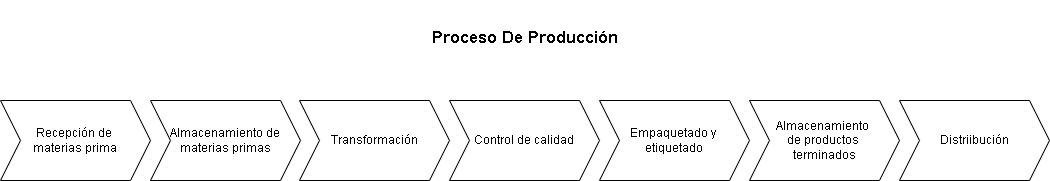

The diagram above was exported from draw.io. Its source (the exported page's mxGraphModel, read from the mxfile embedded in the PNG):
<mxGraphModel dx="1434" dy="780" grid="1" gridSize="10" guides="1" tooltips="1" connect="1" arrows="1" fold="1" page="1" pageScale="1" pageWidth="827" pageHeight="1169" math="0" shadow="0">
  <root>
    <mxCell id="0" />
    <mxCell id="1" parent="0" />
    <mxCell id="JOrcjfmb4Jpmm4wtamwf-1" value="Recepción de&amp;nbsp;&lt;div&gt;materias prima&lt;/div&gt;" style="shape=step;perimeter=stepPerimeter;whiteSpace=wrap;html=1;fixedSize=1;" vertex="1" parent="1">
      <mxGeometry x="40" y="120" width="150" height="80" as="geometry" />
    </mxCell>
    <mxCell id="JOrcjfmb4Jpmm4wtamwf-2" value="&lt;h1&gt;&lt;font style=&quot;font-size: 17px;&quot;&gt;Proceso De Producción&lt;/font&gt;&lt;/h1&gt;" style="text;html=1;align=center;verticalAlign=middle;resizable=0;points=[];autosize=1;strokeColor=none;fillColor=none;" vertex="1" parent="1">
      <mxGeometry x="459" y="20" width="210" height="70" as="geometry" />
    </mxCell>
    <mxCell id="JOrcjfmb4Jpmm4wtamwf-3" value="Almacenamiento de materias primas" style="shape=step;perimeter=stepPerimeter;whiteSpace=wrap;html=1;fixedSize=1;" vertex="1" parent="1">
      <mxGeometry x="190" y="120" width="150" height="80" as="geometry" />
    </mxCell>
    <mxCell id="JOrcjfmb4Jpmm4wtamwf-4" value="Transformación" style="shape=step;perimeter=stepPerimeter;whiteSpace=wrap;html=1;fixedSize=1;" vertex="1" parent="1">
      <mxGeometry x="339" y="120" width="150" height="80" as="geometry" />
    </mxCell>
    <mxCell id="JOrcjfmb4Jpmm4wtamwf-5" value="Control de calidad" style="shape=step;perimeter=stepPerimeter;whiteSpace=wrap;html=1;fixedSize=1;" vertex="1" parent="1">
      <mxGeometry x="489" y="120" width="150" height="80" as="geometry" />
    </mxCell>
    <mxCell id="JOrcjfmb4Jpmm4wtamwf-6" value="Empaquetado y&amp;nbsp;&lt;div&gt;etiquetado&lt;/div&gt;" style="shape=step;perimeter=stepPerimeter;whiteSpace=wrap;html=1;fixedSize=1;" vertex="1" parent="1">
      <mxGeometry x="639" y="120" width="150" height="80" as="geometry" />
    </mxCell>
    <mxCell id="JOrcjfmb4Jpmm4wtamwf-7" value="Almacenamiento&amp;nbsp;&lt;div&gt;de productos&amp;nbsp;&lt;/div&gt;&lt;div&gt;terminados&lt;/div&gt;" style="shape=step;perimeter=stepPerimeter;whiteSpace=wrap;html=1;fixedSize=1;" vertex="1" parent="1">
      <mxGeometry x="789" y="120" width="150" height="80" as="geometry" />
    </mxCell>
    <mxCell id="JOrcjfmb4Jpmm4wtamwf-8" value="Distriibución" style="shape=step;perimeter=stepPerimeter;whiteSpace=wrap;html=1;fixedSize=1;" vertex="1" parent="1">
      <mxGeometry x="939" y="120" width="150" height="80" as="geometry" />
    </mxCell>
  </root>
</mxGraphModel>